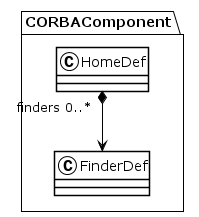

The diagram above was rendered by PlantUML. Its source (embedded in the PNG):
@startuml
!theme plain
package CORBAComponent {
class HomeDef {
}
HomeDef "finders 0..*" *--> FinderDef
class FinderDef {
}
}
@enduml